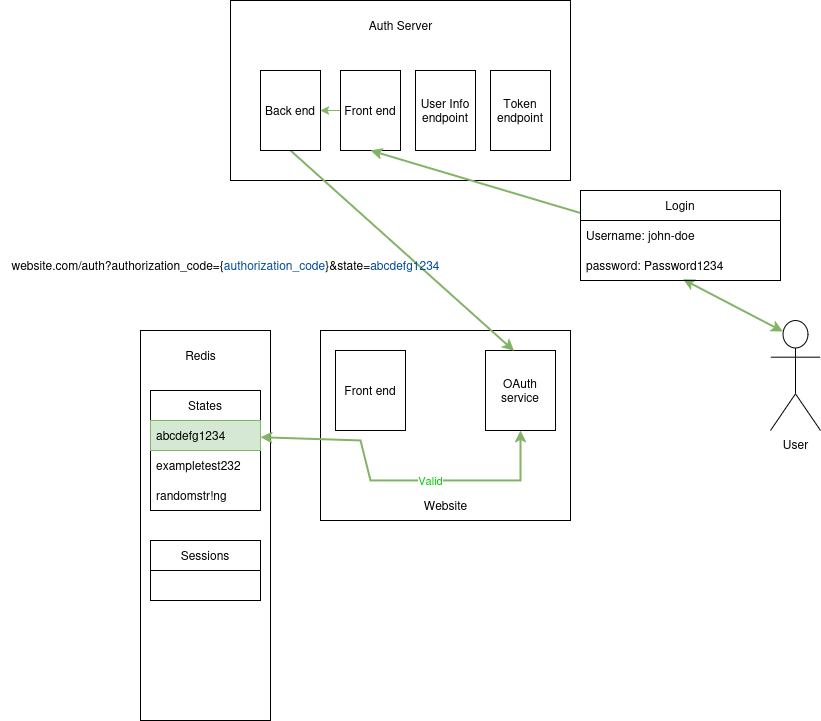

The diagram above was exported from draw.io. Its source (the exported page's mxGraphModel, read from the mxfile embedded in the PNG):
<mxGraphModel dx="2430" dy="902" grid="1" gridSize="10" guides="1" tooltips="1" connect="1" arrows="1" fold="1" page="1" pageScale="1" pageWidth="850" pageHeight="1100" math="0" shadow="0">
  <root>
    <mxCell id="0" />
    <mxCell id="1" parent="0" />
    <mxCell id="vt90BrQp1n15KZLZ9fsB-41" value="" style="rounded=0;whiteSpace=wrap;html=1;" parent="1" vertex="1">
      <mxGeometry x="310" y="380" width="250" height="190" as="geometry" />
    </mxCell>
    <mxCell id="vt90BrQp1n15KZLZ9fsB-43" value="" style="rounded=0;whiteSpace=wrap;html=1;" parent="1" vertex="1">
      <mxGeometry x="220" y="50" width="340" height="180" as="geometry" />
    </mxCell>
    <mxCell id="vt90BrQp1n15KZLZ9fsB-54" value="" style="rounded=0;whiteSpace=wrap;html=1;" parent="1" vertex="1">
      <mxGeometry x="130" y="380" width="130" height="390" as="geometry" />
    </mxCell>
    <mxCell id="vt90BrQp1n15KZLZ9fsB-55" value="States" style="swimlane;fontStyle=0;childLayout=stackLayout;horizontal=1;startSize=30;horizontalStack=0;resizeParent=1;resizeParentMax=0;resizeLast=0;collapsible=1;marginBottom=0;whiteSpace=wrap;html=1;" parent="1" vertex="1">
      <mxGeometry x="140" y="440" width="110" height="120" as="geometry" />
    </mxCell>
    <mxCell id="vt90BrQp1n15KZLZ9fsB-56" value="&lt;span style=&quot;color: rgb(0, 0, 0);&quot;&gt;abcdefg1234&lt;/span&gt;" style="text;strokeColor=#82b366;fillColor=#d5e8d4;align=left;verticalAlign=middle;spacingLeft=4;spacingRight=4;overflow=hidden;points=[[0,0.5],[1,0.5]];portConstraint=eastwest;rotatable=0;whiteSpace=wrap;html=1;" parent="vt90BrQp1n15KZLZ9fsB-55" vertex="1">
      <mxGeometry y="30" width="110" height="30" as="geometry" />
    </mxCell>
    <mxCell id="vt90BrQp1n15KZLZ9fsB-57" value="exampletest232" style="text;strokeColor=none;fillColor=none;align=left;verticalAlign=middle;spacingLeft=4;spacingRight=4;overflow=hidden;points=[[0,0.5],[1,0.5]];portConstraint=eastwest;rotatable=0;whiteSpace=wrap;html=1;" parent="vt90BrQp1n15KZLZ9fsB-55" vertex="1">
      <mxGeometry y="60" width="110" height="30" as="geometry" />
    </mxCell>
    <mxCell id="vt90BrQp1n15KZLZ9fsB-58" value="randomstr!ng" style="text;strokeColor=none;fillColor=none;align=left;verticalAlign=middle;spacingLeft=4;spacingRight=4;overflow=hidden;points=[[0,0.5],[1,0.5]];portConstraint=eastwest;rotatable=0;whiteSpace=wrap;html=1;" parent="vt90BrQp1n15KZLZ9fsB-55" vertex="1">
      <mxGeometry y="90" width="110" height="30" as="geometry" />
    </mxCell>
    <mxCell id="vt90BrQp1n15KZLZ9fsB-60" value="&lt;div&gt;Redis&lt;/div&gt;" style="text;html=1;align=center;verticalAlign=middle;resizable=0;points=[];autosize=1;strokeColor=none;fillColor=none;" parent="1" vertex="1">
      <mxGeometry x="165" y="390" width="50" height="30" as="geometry" />
    </mxCell>
    <mxCell id="vt90BrQp1n15KZLZ9fsB-61" value="User" style="shape=umlActor;verticalLabelPosition=bottom;verticalAlign=top;html=1;outlineConnect=0;" parent="1" vertex="1">
      <mxGeometry x="760" y="370" width="50" height="110" as="geometry" />
    </mxCell>
    <mxCell id="vt90BrQp1n15KZLZ9fsB-63" value="Front end" style="rounded=0;whiteSpace=wrap;html=1;" parent="1" vertex="1">
      <mxGeometry x="325" y="400" width="70" height="80" as="geometry" />
    </mxCell>
    <mxCell id="vt90BrQp1n15KZLZ9fsB-64" value="Website" style="text;html=1;align=center;verticalAlign=middle;resizable=0;points=[];autosize=1;strokeColor=none;fillColor=none;" parent="1" vertex="1">
      <mxGeometry x="400" y="540" width="70" height="30" as="geometry" />
    </mxCell>
    <mxCell id="vt90BrQp1n15KZLZ9fsB-65" value="Auth Server" style="text;html=1;align=center;verticalAlign=middle;resizable=0;points=[];autosize=1;strokeColor=none;fillColor=none;" parent="1" vertex="1">
      <mxGeometry x="345" y="60" width="90" height="30" as="geometry" />
    </mxCell>
    <mxCell id="vt90BrQp1n15KZLZ9fsB-66" value="OAuth service" style="rounded=0;whiteSpace=wrap;html=1;" parent="1" vertex="1">
      <mxGeometry x="475" y="400" width="70" height="80" as="geometry" />
    </mxCell>
    <mxCell id="W4U52lhyVHDXF1ELffyJ-12" style="edgeStyle=orthogonalEdgeStyle;rounded=0;orthogonalLoop=1;jettySize=auto;html=1;exitX=0;exitY=0.5;exitDx=0;exitDy=0;entryX=1;entryY=0.5;entryDx=0;entryDy=0;fillColor=#d5e8d4;strokeColor=#82b366;" edge="1" parent="1" source="vt90BrQp1n15KZLZ9fsB-68" target="W4U52lhyVHDXF1ELffyJ-10">
      <mxGeometry relative="1" as="geometry" />
    </mxCell>
    <mxCell id="vt90BrQp1n15KZLZ9fsB-68" value="Front end" style="rounded=0;whiteSpace=wrap;html=1;" parent="1" vertex="1">
      <mxGeometry x="330" y="120" width="60" height="80" as="geometry" />
    </mxCell>
    <mxCell id="vt90BrQp1n15KZLZ9fsB-69" value="Token endpoint" style="rounded=0;whiteSpace=wrap;html=1;" parent="1" vertex="1">
      <mxGeometry x="480" y="120" width="60" height="80" as="geometry" />
    </mxCell>
    <mxCell id="vt90BrQp1n15KZLZ9fsB-71" value="User Info endpoint" style="rounded=0;whiteSpace=wrap;html=1;" parent="1" vertex="1">
      <mxGeometry x="405" y="120" width="60" height="80" as="geometry" />
    </mxCell>
    <mxCell id="vt90BrQp1n15KZLZ9fsB-73" value="" style="endArrow=classic;html=1;rounded=0;exitX=0.5;exitY=1;exitDx=0;exitDy=0;fillColor=#d5e8d4;strokeColor=#82b366;strokeWidth=2;entryX=0.407;entryY=0.005;entryDx=0;entryDy=0;entryPerimeter=0;" parent="1" source="W4U52lhyVHDXF1ELffyJ-10" target="vt90BrQp1n15KZLZ9fsB-66" edge="1">
      <mxGeometry width="50" height="50" relative="1" as="geometry">
        <mxPoint x="410" y="430" as="sourcePoint" />
        <mxPoint x="410" y="320" as="targetPoint" />
      </mxGeometry>
    </mxCell>
    <mxCell id="vt90BrQp1n15KZLZ9fsB-83" value="" style="endArrow=classic;html=1;rounded=0;exitX=0.5;exitY=1;exitDx=0;exitDy=0;strokeWidth=2;fillColor=#d5e8d4;strokeColor=#82b366;startArrow=classic;startFill=1;" parent="1" source="vt90BrQp1n15KZLZ9fsB-66" target="vt90BrQp1n15KZLZ9fsB-56" edge="1">
      <mxGeometry relative="1" as="geometry">
        <mxPoint x="380" y="400" as="sourcePoint" />
        <mxPoint x="480" y="400" as="targetPoint" />
        <Array as="points">
          <mxPoint x="510" y="530" />
          <mxPoint x="360" y="530" />
          <mxPoint x="350" y="490" />
        </Array>
      </mxGeometry>
    </mxCell>
    <mxCell id="vt90BrQp1n15KZLZ9fsB-84" value="&lt;span style=&quot;color: rgb(0, 204, 0);&quot;&gt;Valid&lt;/span&gt;" style="edgeLabel;resizable=0;html=1;;align=center;verticalAlign=middle;" parent="vt90BrQp1n15KZLZ9fsB-83" connectable="0" vertex="1">
      <mxGeometry relative="1" as="geometry">
        <mxPoint x="30" as="offset" />
      </mxGeometry>
    </mxCell>
    <mxCell id="vt90BrQp1n15KZLZ9fsB-98" value="" style="endArrow=classic;html=1;rounded=0;strokeWidth=2;fillColor=#d5e8d4;strokeColor=#82b366;exitX=0;exitY=0.25;exitDx=0;exitDy=0;entryX=0.5;entryY=1;entryDx=0;entryDy=0;" parent="1" source="W4U52lhyVHDXF1ELffyJ-6" target="vt90BrQp1n15KZLZ9fsB-68" edge="1">
      <mxGeometry width="50" height="50" relative="1" as="geometry">
        <mxPoint x="540" y="265" as="sourcePoint" />
        <mxPoint x="560" y="330.63" as="targetPoint" />
      </mxGeometry>
    </mxCell>
    <mxCell id="vt90BrQp1n15KZLZ9fsB-99" value="" style="endArrow=classic;startArrow=classic;html=1;rounded=0;entryX=0.512;entryY=0.959;entryDx=0;entryDy=0;exitX=0.25;exitY=0.1;exitDx=0;exitDy=0;exitPerimeter=0;strokeWidth=2;fillColor=#d5e8d4;strokeColor=#82b366;entryPerimeter=0;" parent="1" source="vt90BrQp1n15KZLZ9fsB-61" target="W4U52lhyVHDXF1ELffyJ-8" edge="1">
      <mxGeometry width="50" height="50" relative="1" as="geometry">
        <mxPoint x="350" y="390" as="sourcePoint" />
        <mxPoint x="600" y="325" as="targetPoint" />
      </mxGeometry>
    </mxCell>
    <mxCell id="sp-El9eu2vBzy-4-IFfO-1" value="website.com/auth?authorization_code={&lt;span style=&quot;color: rgb(0, 76, 153);&quot;&gt;authorization_code&lt;/span&gt;}&amp;amp;state=&lt;span style=&quot;color: rgb(0, 76, 153);&quot;&gt;abcdefg1234&lt;/span&gt;" style="text;html=1;align=center;verticalAlign=middle;resizable=0;points=[];autosize=1;strokeColor=none;fillColor=none;" parent="1" vertex="1">
      <mxGeometry x="-10" y="300" width="450" height="30" as="geometry" />
    </mxCell>
    <mxCell id="W4U52lhyVHDXF1ELffyJ-1" value="Sessions" style="swimlane;fontStyle=0;childLayout=stackLayout;horizontal=1;startSize=30;horizontalStack=0;resizeParent=1;resizeParentMax=0;resizeLast=0;collapsible=1;marginBottom=0;whiteSpace=wrap;html=1;" vertex="1" parent="1">
      <mxGeometry x="140" y="590" width="110" height="60" as="geometry" />
    </mxCell>
    <mxCell id="W4U52lhyVHDXF1ELffyJ-6" value="Login" style="swimlane;fontStyle=0;childLayout=stackLayout;horizontal=1;startSize=30;horizontalStack=0;resizeParent=1;resizeParentMax=0;resizeLast=0;collapsible=1;marginBottom=0;whiteSpace=wrap;html=1;" vertex="1" parent="1">
      <mxGeometry x="570" y="240" width="200" height="90" as="geometry" />
    </mxCell>
    <mxCell id="W4U52lhyVHDXF1ELffyJ-7" value="Username: john-doe" style="text;strokeColor=none;fillColor=none;align=left;verticalAlign=middle;spacingLeft=4;spacingRight=4;overflow=hidden;points=[[0,0.5],[1,0.5]];portConstraint=eastwest;rotatable=0;whiteSpace=wrap;html=1;" vertex="1" parent="W4U52lhyVHDXF1ELffyJ-6">
      <mxGeometry y="30" width="200" height="30" as="geometry" />
    </mxCell>
    <mxCell id="W4U52lhyVHDXF1ELffyJ-8" value="password: Password1234" style="text;strokeColor=none;fillColor=none;align=left;verticalAlign=middle;spacingLeft=4;spacingRight=4;overflow=hidden;points=[[0,0.5],[1,0.5]];portConstraint=eastwest;rotatable=0;whiteSpace=wrap;html=1;" vertex="1" parent="W4U52lhyVHDXF1ELffyJ-6">
      <mxGeometry y="60" width="200" height="30" as="geometry" />
    </mxCell>
    <mxCell id="W4U52lhyVHDXF1ELffyJ-10" value="Back end" style="rounded=0;whiteSpace=wrap;html=1;" vertex="1" parent="1">
      <mxGeometry x="250" y="120" width="60" height="80" as="geometry" />
    </mxCell>
  </root>
</mxGraphModel>